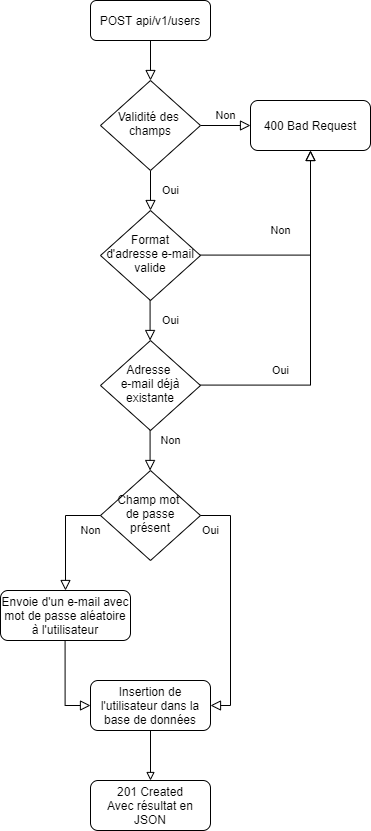

The diagram above was exported from draw.io. Its source (the exported page's mxGraphModel, read from the mxfile embedded in the PNG):
<mxGraphModel dx="1422" dy="804" grid="1" gridSize="10" guides="1" tooltips="1" connect="1" arrows="1" fold="1" page="1" pageScale="1" pageWidth="827" pageHeight="1169" math="0" shadow="0">
  <root>
    <mxCell id="WIyWlLk6GJQsqaUBKTNV-0" />
    <mxCell id="WIyWlLk6GJQsqaUBKTNV-1" parent="WIyWlLk6GJQsqaUBKTNV-0" />
    <mxCell id="WIyWlLk6GJQsqaUBKTNV-2" value="" style="rounded=0;html=1;jettySize=auto;orthogonalLoop=1;fontSize=11;endArrow=block;endFill=0;endSize=8;strokeWidth=1;shadow=0;labelBackgroundColor=none;edgeStyle=orthogonalEdgeStyle;" parent="WIyWlLk6GJQsqaUBKTNV-1" source="WIyWlLk6GJQsqaUBKTNV-3" target="WIyWlLk6GJQsqaUBKTNV-6" edge="1">
      <mxGeometry relative="1" as="geometry" />
    </mxCell>
    <mxCell id="WIyWlLk6GJQsqaUBKTNV-3" value="POST api/v1/users" style="rounded=1;whiteSpace=wrap;html=1;fontSize=12;glass=0;strokeWidth=1;shadow=0;" parent="WIyWlLk6GJQsqaUBKTNV-1" vertex="1">
      <mxGeometry x="160" y="40" width="120" height="40" as="geometry" />
    </mxCell>
    <object label="Oui" id="WIyWlLk6GJQsqaUBKTNV-4">
      <mxCell style="rounded=0;html=1;jettySize=auto;orthogonalLoop=1;fontSize=11;endArrow=block;endFill=0;endSize=8;strokeWidth=1;shadow=0;labelBackgroundColor=none;edgeStyle=orthogonalEdgeStyle;" parent="WIyWlLk6GJQsqaUBKTNV-1" source="WIyWlLk6GJQsqaUBKTNV-6" target="WIyWlLk6GJQsqaUBKTNV-10" edge="1">
        <mxGeometry y="20" relative="1" as="geometry">
          <mxPoint as="offset" />
        </mxGeometry>
      </mxCell>
    </object>
    <mxCell id="WIyWlLk6GJQsqaUBKTNV-5" value="Non" style="edgeStyle=orthogonalEdgeStyle;rounded=0;html=1;jettySize=auto;orthogonalLoop=1;fontSize=11;endArrow=block;endFill=0;endSize=8;strokeWidth=1;shadow=0;labelBackgroundColor=none;" parent="WIyWlLk6GJQsqaUBKTNV-1" source="WIyWlLk6GJQsqaUBKTNV-6" target="WIyWlLk6GJQsqaUBKTNV-7" edge="1">
      <mxGeometry y="10" relative="1" as="geometry">
        <mxPoint as="offset" />
      </mxGeometry>
    </mxCell>
    <mxCell id="WIyWlLk6GJQsqaUBKTNV-6" value="Validité des &lt;br&gt;champs" style="rhombus;whiteSpace=wrap;html=1;shadow=0;fontFamily=Helvetica;fontSize=12;align=center;strokeWidth=1;spacing=6;spacingTop=-4;" parent="WIyWlLk6GJQsqaUBKTNV-1" vertex="1">
      <mxGeometry x="170" y="120" width="100" height="90" as="geometry" />
    </mxCell>
    <mxCell id="WIyWlLk6GJQsqaUBKTNV-7" value="400 Bad Request" style="rounded=1;whiteSpace=wrap;html=1;fontSize=12;glass=0;strokeWidth=1;shadow=0;" parent="WIyWlLk6GJQsqaUBKTNV-1" vertex="1">
      <mxGeometry x="320" y="140" width="120" height="50" as="geometry" />
    </mxCell>
    <mxCell id="WIyWlLk6GJQsqaUBKTNV-10" value="Format d'adresse e-mail valide" style="rhombus;whiteSpace=wrap;html=1;shadow=0;fontFamily=Helvetica;fontSize=12;align=center;strokeWidth=1;spacing=6;spacingTop=-4;" parent="WIyWlLk6GJQsqaUBKTNV-1" vertex="1">
      <mxGeometry x="170" y="250" width="100" height="90" as="geometry" />
    </mxCell>
    <mxCell id="524g6i1hWJ2-e89ul838-11" style="edgeStyle=orthogonalEdgeStyle;rounded=0;orthogonalLoop=1;jettySize=auto;html=1;endArrow=block;endFill=0;" parent="WIyWlLk6GJQsqaUBKTNV-1" source="WIyWlLk6GJQsqaUBKTNV-11" edge="1">
      <mxGeometry relative="1" as="geometry">
        <mxPoint x="220" y="820" as="targetPoint" />
      </mxGeometry>
    </mxCell>
    <mxCell id="WIyWlLk6GJQsqaUBKTNV-11" value="Insertion de l'utilisateur dans la base de données" style="rounded=1;whiteSpace=wrap;html=1;fontSize=12;glass=0;strokeWidth=1;shadow=0;" parent="WIyWlLk6GJQsqaUBKTNV-1" vertex="1">
      <mxGeometry x="160" y="720" width="120" height="50" as="geometry" />
    </mxCell>
    <mxCell id="524g6i1hWJ2-e89ul838-0" value="Non" style="edgeStyle=orthogonalEdgeStyle;rounded=0;html=1;jettySize=auto;orthogonalLoop=1;fontSize=11;endArrow=block;endFill=0;endSize=8;strokeWidth=1;shadow=0;labelBackgroundColor=none;entryX=0.5;entryY=1;entryDx=0;entryDy=0;" parent="WIyWlLk6GJQsqaUBKTNV-1" target="WIyWlLk6GJQsqaUBKTNV-7" edge="1">
      <mxGeometry x="-0.2547" y="25" relative="1" as="geometry">
        <mxPoint as="offset" />
        <mxPoint x="270" y="294.58" as="sourcePoint" />
        <mxPoint x="320" y="294.58" as="targetPoint" />
      </mxGeometry>
    </mxCell>
    <mxCell id="524g6i1hWJ2-e89ul838-1" value="Oui" style="rounded=0;html=1;jettySize=auto;orthogonalLoop=1;fontSize=11;endArrow=block;endFill=0;endSize=8;strokeWidth=1;shadow=0;labelBackgroundColor=none;edgeStyle=orthogonalEdgeStyle;" parent="WIyWlLk6GJQsqaUBKTNV-1" edge="1">
      <mxGeometry y="20" relative="1" as="geometry">
        <mxPoint as="offset" />
        <mxPoint x="219.57999999999998" y="340" as="sourcePoint" />
        <mxPoint x="219.57999999999998" y="380" as="targetPoint" />
      </mxGeometry>
    </mxCell>
    <mxCell id="524g6i1hWJ2-e89ul838-2" value="Champ mot &lt;br&gt;de passe présent" style="rhombus;whiteSpace=wrap;html=1;shadow=0;fontFamily=Helvetica;fontSize=12;align=center;strokeWidth=1;spacing=6;spacingTop=-4;" parent="WIyWlLk6GJQsqaUBKTNV-1" vertex="1">
      <mxGeometry x="170" y="510" width="100" height="90" as="geometry" />
    </mxCell>
    <mxCell id="524g6i1hWJ2-e89ul838-3" value="Envoie d'un e-mail avec mot de passe aléatoire à l'utilisateur" style="rounded=1;whiteSpace=wrap;html=1;fontSize=12;glass=0;strokeWidth=1;shadow=0;" parent="WIyWlLk6GJQsqaUBKTNV-1" vertex="1">
      <mxGeometry x="70" y="630" width="130" height="50" as="geometry" />
    </mxCell>
    <mxCell id="524g6i1hWJ2-e89ul838-9" value="Non" style="edgeStyle=orthogonalEdgeStyle;rounded=0;html=1;jettySize=auto;orthogonalLoop=1;fontSize=11;endArrow=block;endFill=0;endSize=8;strokeWidth=1;shadow=0;labelBackgroundColor=none;entryX=0.5;entryY=0;entryDx=0;entryDy=0;exitX=0;exitY=0.5;exitDx=0;exitDy=0;" parent="WIyWlLk6GJQsqaUBKTNV-1" source="524g6i1hWJ2-e89ul838-2" target="524g6i1hWJ2-e89ul838-3" edge="1">
      <mxGeometry x="-0.8182" y="15" relative="1" as="geometry">
        <mxPoint as="offset" />
        <mxPoint x="40" y="557.0799999999999" as="sourcePoint" />
        <mxPoint x="120" y="460" as="targetPoint" />
      </mxGeometry>
    </mxCell>
    <mxCell id="524g6i1hWJ2-e89ul838-10" value="" style="rounded=0;html=1;jettySize=auto;orthogonalLoop=1;fontSize=11;endArrow=block;endFill=0;endSize=8;strokeWidth=1;shadow=0;labelBackgroundColor=none;edgeStyle=orthogonalEdgeStyle;entryX=0;entryY=0.5;entryDx=0;entryDy=0;" parent="WIyWlLk6GJQsqaUBKTNV-1" target="WIyWlLk6GJQsqaUBKTNV-11" edge="1">
      <mxGeometry relative="1" as="geometry">
        <mxPoint x="134.58" y="680" as="sourcePoint" />
        <mxPoint x="134.58" y="720" as="targetPoint" />
        <Array as="points">
          <mxPoint x="135" y="745" />
        </Array>
      </mxGeometry>
    </mxCell>
    <mxCell id="524g6i1hWJ2-e89ul838-13" value="201 Created&lt;br&gt;Avec résultat en JSON" style="rounded=1;whiteSpace=wrap;html=1;fontSize=12;glass=0;strokeWidth=1;shadow=0;" parent="WIyWlLk6GJQsqaUBKTNV-1" vertex="1">
      <mxGeometry x="160" y="820" width="120" height="50" as="geometry" />
    </mxCell>
    <mxCell id="Y8rupJhC3o0005WpCAwm-1" value="Oui" style="rounded=0;html=1;jettySize=auto;orthogonalLoop=1;fontSize=11;endArrow=block;endFill=0;endSize=8;strokeWidth=1;shadow=0;labelBackgroundColor=none;edgeStyle=orthogonalEdgeStyle;exitX=1;exitY=0.5;exitDx=0;exitDy=0;entryX=1;entryY=0.5;entryDx=0;entryDy=0;" parent="WIyWlLk6GJQsqaUBKTNV-1" source="524g6i1hWJ2-e89ul838-2" target="WIyWlLk6GJQsqaUBKTNV-11" edge="1">
      <mxGeometry x="-0.9166" y="-15" relative="1" as="geometry">
        <mxPoint as="offset" />
        <mxPoint x="300" y="560" as="sourcePoint" />
        <mxPoint x="300" y="740" as="targetPoint" />
        <Array as="points">
          <mxPoint x="300" y="555" />
          <mxPoint x="300" y="745" />
        </Array>
      </mxGeometry>
    </mxCell>
    <mxCell id="8Q-5tLY98GgEdgQnl9er-0" value="Adresse &lt;br&gt;e-mail déjà existante" style="rhombus;whiteSpace=wrap;html=1;shadow=0;fontFamily=Helvetica;fontSize=12;align=center;strokeWidth=1;spacing=6;spacingTop=-4;" vertex="1" parent="WIyWlLk6GJQsqaUBKTNV-1">
      <mxGeometry x="170" y="380" width="100" height="90" as="geometry" />
    </mxCell>
    <mxCell id="8Q-5tLY98GgEdgQnl9er-1" value="Non" style="edgeStyle=orthogonalEdgeStyle;rounded=0;html=1;jettySize=auto;orthogonalLoop=1;fontSize=11;endArrow=block;endFill=0;endSize=8;strokeWidth=1;shadow=0;labelBackgroundColor=none;" edge="1" parent="WIyWlLk6GJQsqaUBKTNV-1">
      <mxGeometry x="-1" y="-63" relative="1" as="geometry">
        <mxPoint x="-30" y="-8" as="offset" />
        <mxPoint x="270" y="424.5799999999999" as="sourcePoint" />
        <mxPoint x="380" y="190" as="targetPoint" />
      </mxGeometry>
    </mxCell>
    <mxCell id="8Q-5tLY98GgEdgQnl9er-2" value="Oui" style="rounded=0;html=1;jettySize=auto;orthogonalLoop=1;fontSize=11;endArrow=block;endFill=0;endSize=8;strokeWidth=1;shadow=0;labelBackgroundColor=none;edgeStyle=orthogonalEdgeStyle;" edge="1" parent="WIyWlLk6GJQsqaUBKTNV-1">
      <mxGeometry x="-1" y="144" relative="1" as="geometry">
        <mxPoint x="-14" y="-60" as="offset" />
        <mxPoint x="219.57999999999993" y="470" as="sourcePoint" />
        <mxPoint x="219.57999999999993" y="510" as="targetPoint" />
      </mxGeometry>
    </mxCell>
  </root>
</mxGraphModel>